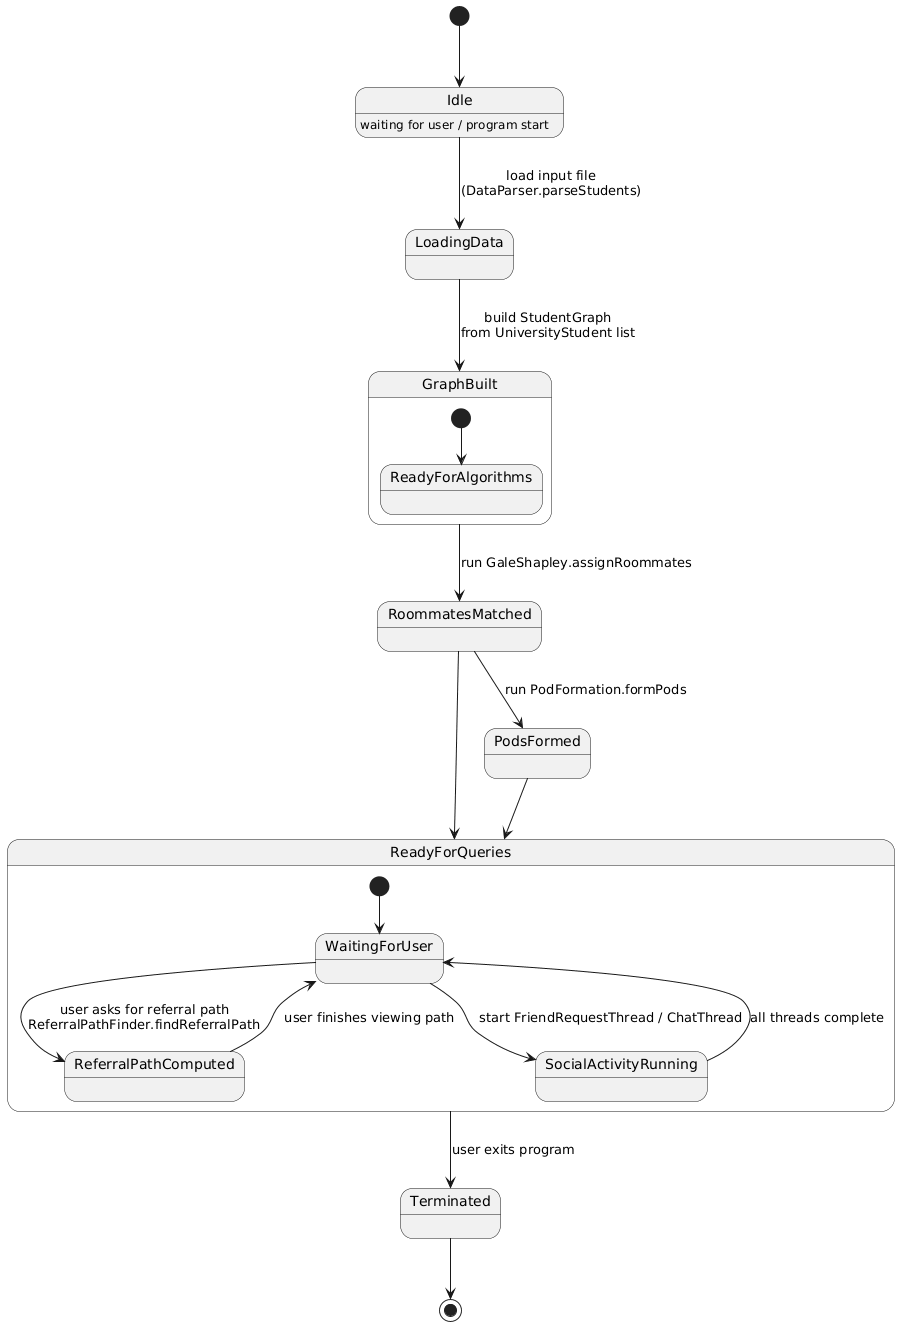

The diagram above was rendered by PlantUML. Its source (embedded in the PNG):
@startuml
[*] --> Idle

Idle : waiting for user / program start

Idle --> LoadingData : load input file\n(DataParser.parseStudents)
LoadingData --> GraphBuilt : build StudentGraph\nfrom UniversityStudent list

state GraphBuilt {
  [*] --> ReadyForAlgorithms
}

GraphBuilt --> RoommatesMatched : run GaleShapley.assignRoommates
RoommatesMatched --> PodsFormed : run PodFormation.formPods
RoommatesMatched --> ReadyForQueries
PodsFormed --> ReadyForQueries

state ReadyForQueries {
  [*] --> WaitingForUser

  WaitingForUser --> ReferralPathComputed : user asks for referral path\nReferralPathFinder.findReferralPath
  ReferralPathComputed --> WaitingForUser : user finishes viewing path

  WaitingForUser --> SocialActivityRunning : start FriendRequestThread / ChatThread
  SocialActivityRunning --> WaitingForUser : all threads complete
}

ReadyForQueries --> Terminated : user exits program
Terminated --> [*]
@enduml